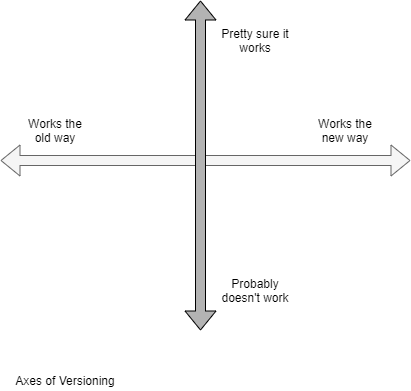

The diagram above was exported from draw.io. Its source (the exported page's mxGraphModel, read from the mxfile embedded in the PNG):
<mxGraphModel dx="1164" dy="1261" grid="1" gridSize="10" guides="1" tooltips="1" connect="1" arrows="1" fold="1" page="1" pageScale="1" pageWidth="850" pageHeight="1100" math="0" shadow="0">
  <root>
    <mxCell id="0" />
    <mxCell id="1" parent="0" />
    <mxCell id="eNY1mQnD0AvSh4V0mcRR-1" value="" style="shape=flexArrow;endArrow=classic;startArrow=classic;html=1;fillColor=#f5f5f5;strokeColor=#666666;" edge="1" parent="1">
      <mxGeometry width="50" height="50" relative="1" as="geometry">
        <mxPoint x="220" y="230" as="sourcePoint" />
        <mxPoint x="630" y="230" as="targetPoint" />
      </mxGeometry>
    </mxCell>
    <mxCell id="eNY1mQnD0AvSh4V0mcRR-2" value="Works the old way" style="text;html=1;strokeColor=none;fillColor=none;align=center;verticalAlign=middle;whiteSpace=wrap;rounded=0;" vertex="1" parent="1">
      <mxGeometry x="240" y="190" width="70" height="20" as="geometry" />
    </mxCell>
    <mxCell id="eNY1mQnD0AvSh4V0mcRR-3" value="Works the new way" style="text;html=1;strokeColor=none;fillColor=none;align=center;verticalAlign=middle;whiteSpace=wrap;rounded=0;" vertex="1" parent="1">
      <mxGeometry x="530" y="190" width="70" height="20" as="geometry" />
    </mxCell>
    <mxCell id="eNY1mQnD0AvSh4V0mcRR-5" value="" style="shape=flexArrow;endArrow=classic;startArrow=classic;html=1;fillColor=#B3B3B3;" edge="1" parent="1">
      <mxGeometry width="50" height="50" relative="1" as="geometry">
        <mxPoint x="420" y="400" as="sourcePoint" />
        <mxPoint x="420" y="70" as="targetPoint" />
      </mxGeometry>
    </mxCell>
    <mxCell id="eNY1mQnD0AvSh4V0mcRR-6" value="Pretty sure it works" style="text;html=1;strokeColor=none;fillColor=none;align=center;verticalAlign=middle;whiteSpace=wrap;rounded=0;" vertex="1" parent="1">
      <mxGeometry x="440" y="100" width="70" height="20" as="geometry" />
    </mxCell>
    <mxCell id="eNY1mQnD0AvSh4V0mcRR-7" value="Probably doesn't work" style="text;html=1;strokeColor=none;fillColor=none;align=center;verticalAlign=middle;whiteSpace=wrap;rounded=0;" vertex="1" parent="1">
      <mxGeometry x="440" y="350" width="70" height="20" as="geometry" />
    </mxCell>
    <mxCell id="eNY1mQnD0AvSh4V0mcRR-9" value="Axes of Versioning" style="text;html=1;strokeColor=none;fillColor=none;align=center;verticalAlign=middle;whiteSpace=wrap;rounded=0;" vertex="1" parent="1">
      <mxGeometry x="220" y="440" width="130" height="20" as="geometry" />
    </mxCell>
  </root>
</mxGraphModel>